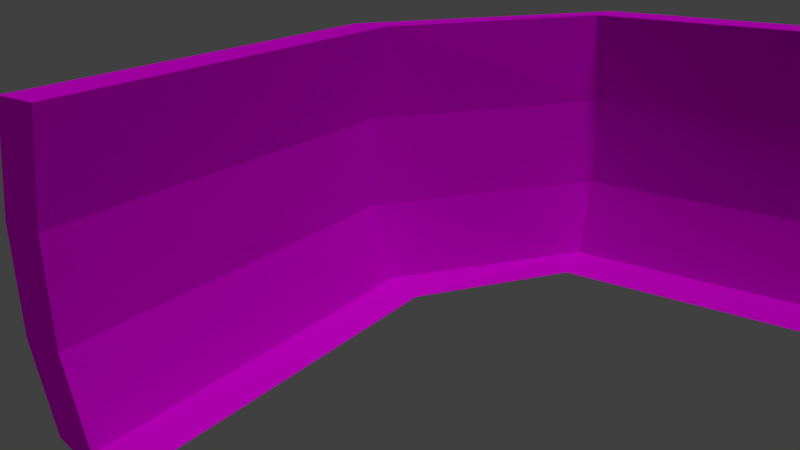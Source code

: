 # Source: Wall_corner_outer_001.blend  (saved by Blender 2.77.0; exported with 4.5.12 LTS)
import bpy
from mathutils import Matrix  # noqa: F401  (used for matrix-valued properties, if any)

bpy.ops.wm.read_factory_settings(use_empty=True)
scene = bpy.context.scene
scene.name = 'Scene'

# ---- collections
col_collection_1 = bpy.data.collections.new('Collection 1'); scene.collection.children.link(col_collection_1)

# ---- images (referenced by path relative to the original .blend; pixels are not part of the script)
import os
ASSET_DIR = os.environ.get("B2B_ASSET_DIR", "")  # directory of the original .blend (textures are referenced by path, not embedded)
HERE = os.path.dirname(os.path.abspath(__file__))  # packed textures are extracted next to this script under _unpacked/

def load_image(name, relpath, width, height, colorspace="sRGB"):
    """Load a texture the original file referenced (path relative to the .blend, or extracted next to this script)."""
    p = next((c for c in (os.path.join(HERE, relpath), os.path.join(ASSET_DIR, relpath)) if relpath and os.path.exists(c)), "")
    if p:
        img = bpy.data.images.load(p, check_existing=True)
        img.name = name
    else:  # same state as the original file: an image datablock whose file is absent (Cycles renders it pink)
        img = bpy.data.images.new(name, width, height)
        img.source = "FILE"
        img.filepath = "//" + (relpath or name)
    img.colorspace_settings.name = colorspace
    return img
img_texture_wall_png = load_image('texture_wall.png', 'texture_wall.png', 1024, 1024, 'sRGB')

# ---- materials (node trees are filled in below, after node groups)
mat_material = bpy.data.materials.new('Material')
mat_material.alpha_threshold = 0.0
mat_material.roughness = 0.5
mat_material.line_color = (0.0, 0.0, 0.0, 1.0)

# ---- material node trees
mat_material.use_nodes = True; mat_material.node_tree.nodes.clear()
_N = mat_material.node_tree.nodes; _L = mat_material.node_tree.links
n0 = _N.new('ShaderNodeOutputMaterial'); n0.name = 'Material Output'; n0.location = (300, 300)
n1 = _N.new('ShaderNodeBsdfDiffuse'); n1.name = 'Diffuse BSDF'; n1.location = (10, 300)
n2 = _N.new('ShaderNodeTexImage'); n2.name = 'Image Texture'; n2.location = (-187, 334)
n2.width = 140
n2.image = img_texture_wall_png
_L.new(n1.outputs[0], n0.inputs[0])
_L.new(n2.outputs[0], n1.inputs[0])
n0.is_active_output = True

# ---- world
world_world = bpy.data.worlds.new('World'); scene.world = world_world
world_world.color = (0.05088, 0.05088, 0.05088)
world_world.use_sun_shadow = False
world_world.sun_shadow_jitter_overblur = 0.0
world_world.cycles.sampling_method = 'MANUAL'

# ---- cameras
cam_camera = bpy.data.cameras.new('Camera')
cam_camera.clip_end = 100.0
cam_camera.lens = 35.0
cam_camera.sensor_width = 32.0
cam_camera.sensor_height = 18.0
cam_camera.ortho_scale = 7.314
cam_camera.dof.focus_distance = 0.0

# ---- lights
light_lamp = bpy.data.lights.new('Lamp', 'SUN')
light_lamp.transmission_factor = 0.0
light_lamp.cutoff_distance = 30.0
light_lamp.angle = 0.1993
light_lamp.energy = 1.0
light_lamp.shadow_buffer_clip_start = 1.001
light_lamp.shadow_soft_size = 0.1
light_lamp.shadow_cascade_max_distance = 1000.0

# ---- meshes
me_cube = bpy.data.meshes.new('Cube')
me_cube.from_pydata([(0.921, 8.01, -0.6938), (-9.865, -4.796, -0.6938), (-9.867, -3.963, -0.6938), (0.08763, 8.01, -0.6938), (1.0, 8.01, 4.976), (-9.864, -4.875, 4.976), (-9.867, -4.042, 4.976), (0.1666, 8.01, 4.976), (1.388, 8.01, 0.992), (1.388, 8.01, 2.984), (-9.863, -5.264, 0.992), (-9.863, -5.264, 2.984), (-9.866, -4.43, 0.992), (-9.866, -4.43, 2.984), (0.5549, 8.01, 0.992), (0.5549, 8.01, 2.984), (0.2697, 8.01, -0.9957), (-9.867, -4.145, -0.9957), (-9.869, -3.312, -0.9957), (-0.5637, 8.01, -0.9957), (0.921, -0.1156, -0.6938), (0.08763, -0.1156, -0.6938), (1.0, -0.1156, 4.976), (0.1666, -0.1156, 4.976), (0.5549, -0.1156, 0.992), (0.5549, -0.1156, 2.984), (1.388, -0.1156, 0.992), (1.388, -0.1156, 2.984), (0.2697, -0.1156, -0.9957), (-0.5637, -0.1156, -0.9957), (-2.779, -4.775, -0.6938), (-2.779, -4.854, 4.976), (-2.778, -5.242, 0.992), (-2.778, -5.242, 2.984), (-2.781, -4.124, -0.9957), (-2.782, -3.942, -0.6938), (-2.782, -4.021, 4.976), (-2.781, -4.409, 0.992), (-2.781, -4.409, 2.984), (-2.784, -3.29, -0.9957)], [], [(21, 3, 19, 29), (31, 36, 6, 5), (33, 31, 5, 11), (11, 5, 6, 13), (25, 23, 7, 15), (8, 0, 3, 14), (4, 9, 15, 7), (9, 8, 14, 15), (21, 24, 14, 3), (24, 25, 15, 14), (1, 10, 12, 2), (10, 11, 13, 12), (30, 32, 10, 1), (32, 33, 11, 10), (34, 17, 18, 39), (1, 2, 18, 17), (3, 0, 16, 19), (30, 1, 17, 34), (0, 20, 28, 16), (16, 28, 29, 19), (8, 9, 27, 26), (0, 8, 26, 20), (37, 38, 25, 24), (35, 37, 24, 21), (38, 36, 23, 25), (9, 4, 22, 27), (4, 7, 23, 22), (35, 21, 29, 39), (2, 35, 39, 18), (13, 6, 36, 38), (2, 12, 37, 35), (12, 13, 38, 37), (20, 30, 34, 28), (28, 34, 39, 29), (26, 27, 33, 32), (20, 26, 32, 30), (27, 22, 31, 33), (22, 23, 36, 31)])
_uv = me_cube.uv_layers.new(name='UVMap')
_uv.uv.foreach_set('vector', [0.5, 2.141e-05, 1.0, 2.163e-05, 1.0, 0.04491, 0.5, 0.04491, 0.0, 0.0, 0.0, 0.0, 0.0, 0.0, 0.0, 0.0, 0.0, 0.0, 0.0, 0.0, 0.0, 0.0, 0.0, 0.0, 0.0, 0.0, 0.0, 0.0, 0.0, 0.0, 0.0, 0.0, 0.5039, 0.9941, 0.5039, 0.875, 1.004, 0.875, 1.004, 0.9941, 0.0, 0.0, 0.0, 0.0, 0.0, 0.0, 0.0, 0.0, 0.0, 0.0, 0.0, 0.0, 0.0, 0.0, 0.0, 0.0, 0.0, 0.0, 0.0, 0.0, 0.0, 0.0, 0.0, 0.0, 0.4961, 0.168, 0.4961, 0.06644, 0.9961, 0.06644, 0.9961, 0.168, 0.5, 0.8785, 0.5, 0.168, 1.0, 0.168, 1.0, 0.8785, 0.0, 0.0, 0.0, 0.0, 0.0, 0.0, 0.0, 0.0, 0.0, 0.0, 0.0, 0.0, 0.0, 0.0, 0.0, 0.0, 0.0, 0.0, 0.0, 0.0, 0.0, 0.0, 0.0, 0.0, 0.0, 0.0, 0.0, 0.0, 0.0, 0.0, 0.0, 0.0, 0.0, 0.0, 0.0, 0.0, 0.0, 0.0, 0.0, 0.0, 0.0, 0.0, 0.0, 0.0, 0.0, 0.0, 0.0, 0.0, 0.0, 0.0, 0.0, 0.0, 0.0, 0.0, 0.0, 0.0, 0.0, 0.0, 0.0, 0.0, 0.0, 0.0, 0.0, 0.0, 0.0, 0.0, 0.0, 0.0, 0.0, 0.0, 0.0, 0.0, 0.0, 0.0, 0.0, 0.0, 0.0, 0.0, 0.0, 0.0, 0.0, 0.0, 0.0, 0.0, 0.0, 0.0, 0.0, 0.0, 0.0, 0.0, 0.0, 0.0, 0.0, 0.0, 0.0, 0.0, 0.25, 0.8785, 0.25, 0.168, 0.5, 0.168, 0.5, 0.8785, 0.2461, 0.168, 0.2461, 0.06644, 0.4961, 0.06644, 0.4961, 0.168, 0.2539, 0.9941, 0.2539, 0.875, 0.5039, 0.875, 0.5039, 0.9941, 0.0, 0.0, 0.0, 0.0, 0.0, 0.0, 0.0, 0.0, 0.0, 0.0, 0.0, 0.0, 0.0, 0.0, 0.0, 0.0, 0.25, 2.13e-05, 0.5, 2.141e-05, 0.5, 0.04491, 0.25, 0.04491, 2.122e-05, 2.119e-05, 0.25, 2.13e-05, 0.25, 0.04491, 2.119e-05, 0.04491, 0.003942, 0.9941, 0.003942, 0.875, 0.2539, 0.875, 0.2539, 0.9941, -0.003873, 0.168, -0.003873, 0.06644, 0.2461, 0.06644, 0.2461, 0.168, 3.529e-05, 0.8785, 3.529e-05, 0.168, 0.25, 0.168, 0.25, 0.8785, 0.0, 0.0, 0.0, 0.0, 0.0, 0.0, 0.0, 0.0, 0.0, 0.0, 0.0, 0.0, 0.0, 0.0, 0.0, 0.0, 0.0, 0.0, 0.0, 0.0, 0.0, 0.0, 0.0, 0.0, 0.0, 0.0, 0.0, 0.0, 0.0, 0.0, 0.0, 0.0, 0.0, 0.0, 0.0, 0.0, 0.0, 0.0, 0.0, 0.0, 0.0, 0.0, 0.0, 0.0, 0.0, 0.0, 0.0, 0.0])
me_cube.materials.append(mat_material)
me_cube.use_remesh_preserve_volume = False
me_cube.use_remesh_preserve_attributes = False
me_cube.use_mirror_vertex_groups = False
me_cube.update()

# ---- objects
ob_cube = bpy.data.objects.new('Cube', me_cube)
ob_lamp = bpy.data.objects.new('Lamp', light_lamp)
ob_camera = bpy.data.objects.new('Camera', cam_camera)

# ---- transforms, parenting, visibility, modifiers, constraints
ob_cube.location = (0.0, 0.0, 1.0)
ob_cube.lock_rotations_4d = False
ob_cube.empty_display_type = 'ARROWS'
ob_cube.lineart.crease_threshold = 0.0
ob_lamp.location = (-5.078, 1.005, 5.904)
ob_lamp.rotation_euler = (-0.4635, -0.01796, 1.252)
ob_lamp.lock_rotations_4d = False
ob_lamp.empty_display_type = 'ARROWS'
ob_lamp.color = (0.0, 0.0, 0.0, 0.0)
ob_lamp.lineart.crease_threshold = 0.0
ob_camera.location = (-10.68, 14.61, 8.699)
ob_camera.rotation_euler = (1.2, 0.006444, 3.76)
ob_camera.scale = (1.0, 1.0, 1.0)
ob_camera.lock_rotations_4d = False
ob_camera.empty_display_type = 'ARROWS'
ob_camera.color = (0.0, 0.0, 0.0, 0.0)
ob_camera.display_type = 'WIRE'
ob_camera.lineart.crease_threshold = 0.0

# ---- collection membership
col_collection_1.objects.link(ob_cube)
col_collection_1.objects.link(ob_lamp)
col_collection_1.objects.link(ob_camera)

# ---- scene / render settings (as saved in the file)
scene.camera = ob_camera
scene.frame_start = 1; scene.frame_end = 250; scene.frame_set(1)
scene.render.engine = 'CYCLES'
scene.render.resolution_percentage = 50
scene.render.dither_intensity = 0.0
scene.cycles.use_denoising = False
scene.cycles.samples = 128
scene.cycles.sampling_pattern = 'TABULATED_SOBOL'
scene.cycles.light_sampling_threshold = 0.0
scene.cycles.use_adaptive_sampling = False
scene.cycles.use_light_tree = False
scene.cycles.blur_glossy = 0.0
scene.cycles.sample_clamp_indirect = 0.0
scene.view_settings.view_transform = 'Standard'
bpy.context.view_layer.update()
